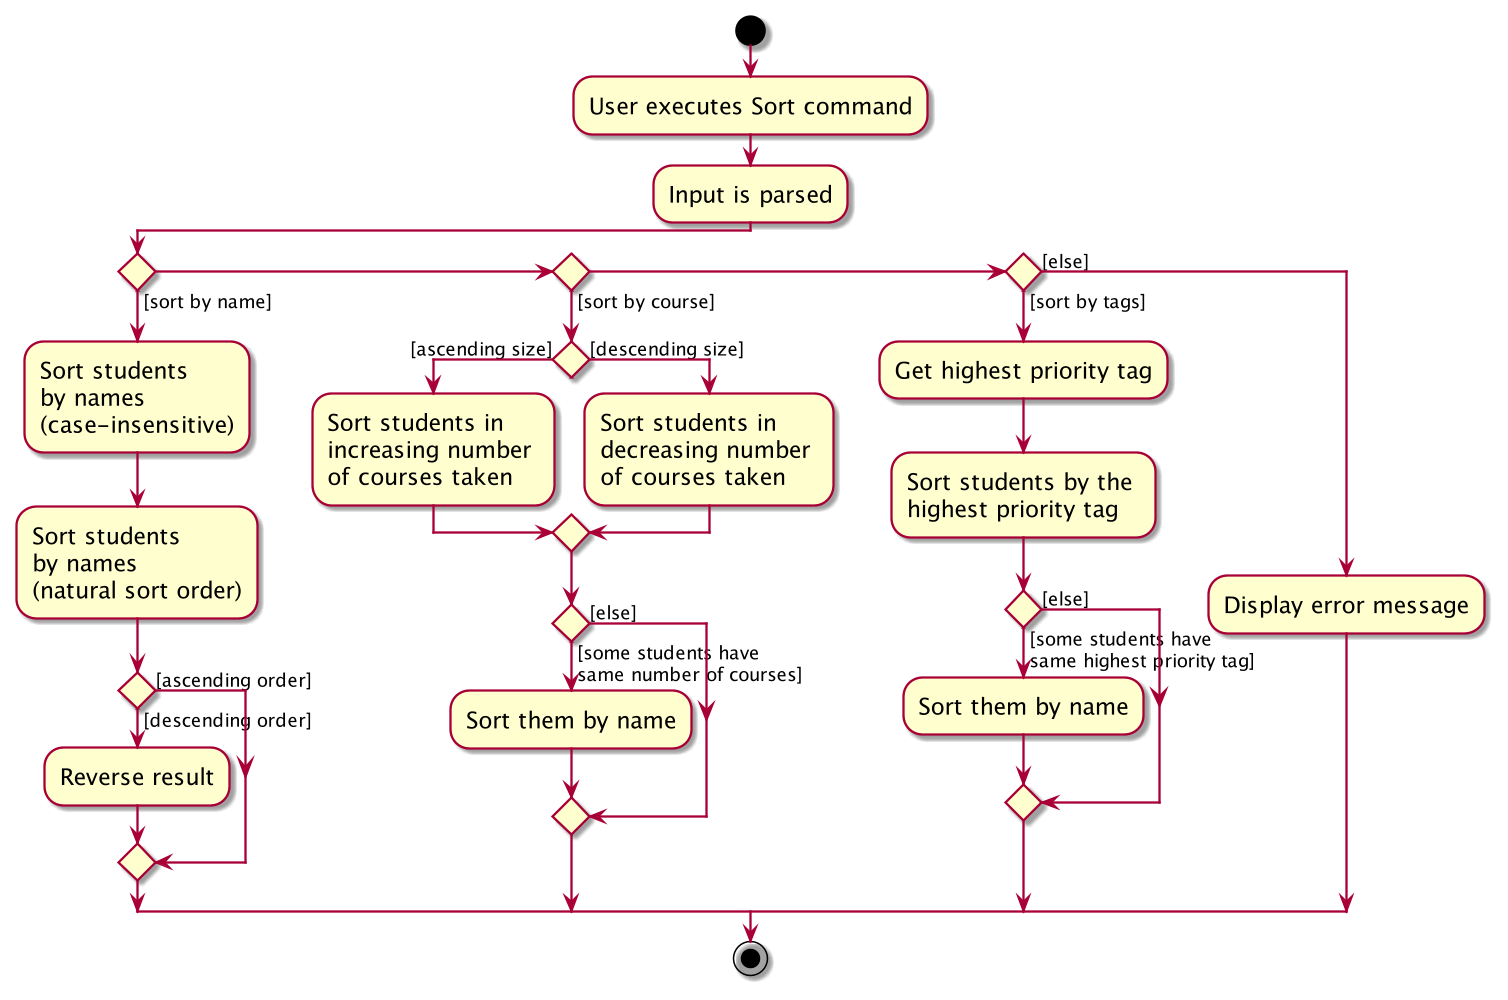

The diagram above was rendered by PlantUML. Its source (embedded in the PNG):
@startuml
skin rose
skinparam ActivityFontSize 15
skinparam ArrowFontSize 12
scale 1000 width
scale 1000 height

start
:User executes Sort command;
:Input is parsed;
  if () then ([sort by name])
    :Sort students \nby names \n(case-insensitive);
    :Sort students \nby names \n(natural sort order);
    if () then ([descending order])
      :Reverse result;
    else ([ascending order])
    endif
  else if () then ([sort by course])
    if () then ([ascending size])
      :Sort students in \nincreasing number \nof courses taken;
    else ([descending size])
      :Sort students in \ndecreasing number \nof courses taken;
    endif
    if () then ([some students have \nsame number of courses])
      :Sort them by name;
    else ([else])
    endif
  else if () then ([sort by tags])
    :Get highest priority tag;
    :Sort students by the \nhighest priority tag;
     if () then ([some students have \nsame highest priority tag])
       :Sort them by name;
     else ([else])
     endif
  else ([else])
    :Display error message;
  endif


stop
@enduml